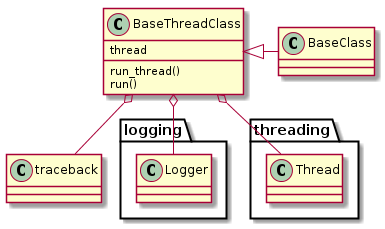

The diagram above was rendered by PlantUML. Its source (embedded in the PNG):
@startuml
BaseThreadClass <|- BaseClass
BaseThreadClass : run_thread()
BaseThreadClass : run()
BaseThreadClass o-- logging.Logger
BaseThreadClass o-- traceback
BaseThreadClass o-- threading.Thread
BaseThreadClass : thread

@enduml